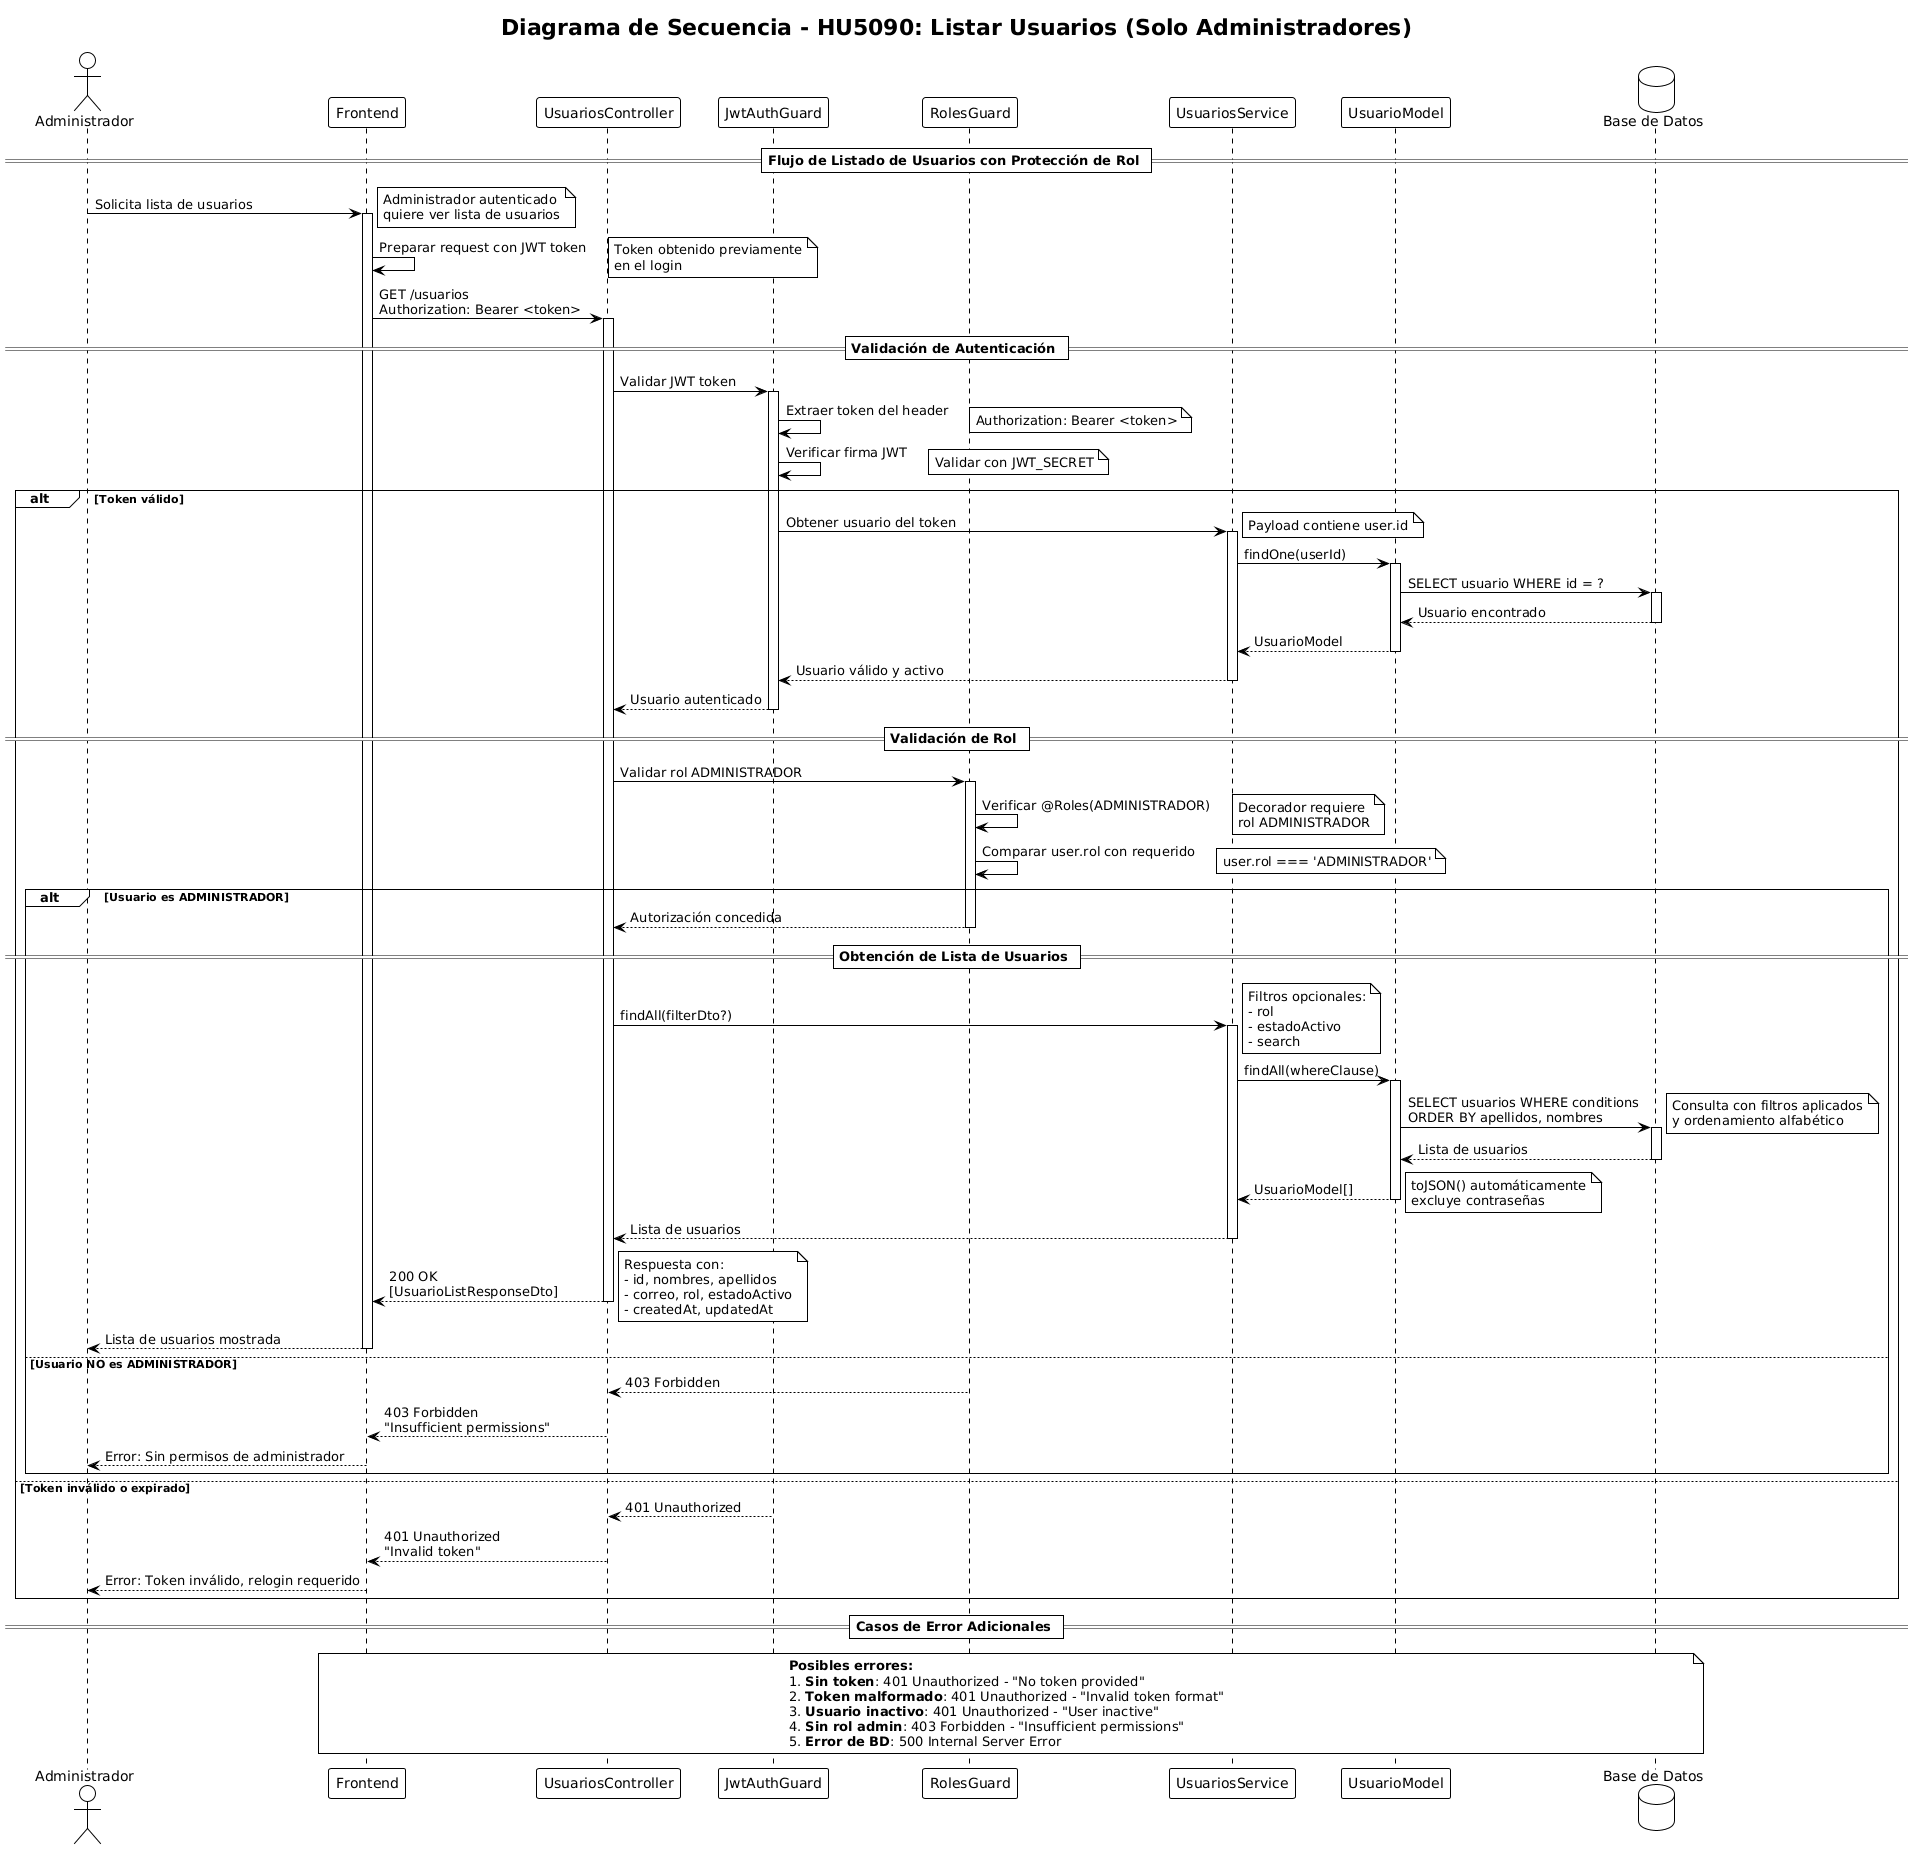

The diagram above was rendered by PlantUML. Its source (embedded in the PNG):
@startuml
!theme plain
title Diagrama de Secuencia - HU5090: Listar Usuarios (Solo Administradores)

actor Administrador as A
participant "Frontend" as F
participant "UsuariosController" as UC
participant "JwtAuthGuard" as JAG
participant "RolesGuard" as RG
participant "UsuariosService" as US
participant "UsuarioModel" as UM
database "Base de Datos" as DB

== Flujo de Listado de Usuarios con Protección de Rol ==

A -> F: Solicita lista de usuarios
activate F
note right: Administrador autenticado\nquiere ver lista de usuarios

F -> F: Preparar request con JWT token
note right: Token obtenido previamente\nen el login

F -> UC: GET /usuarios\nAuthorization: Bearer <token>
activate UC

== Validación de Autenticación ==

UC -> JAG: Validar JWT token
activate JAG

JAG -> JAG: Extraer token del header
note right: Authorization: Bearer <token>

JAG -> JAG: Verificar firma JWT
note right: Validar con JWT_SECRET

alt Token válido
    JAG -> US: Obtener usuario del token
    activate US
    note right: Payload contiene user.id
    
    US -> UM: findOne(userId)
    activate UM
    
    UM -> DB: SELECT usuario WHERE id = ?
    activate DB
    DB --> UM: Usuario encontrado
    deactivate DB
    
    UM --> US: UsuarioModel
    deactivate UM
    
    US --> JAG: Usuario válido y activo
    deactivate US
    
    JAG --> UC: Usuario autenticado
    deactivate JAG
    
    == Validación de Rol ==
    
    UC -> RG: Validar rol ADMINISTRADOR
    activate RG
    
    RG -> RG: Verificar @Roles(ADMINISTRADOR)
    note right: Decorador requiere\nrol ADMINISTRADOR
    
    RG -> RG: Comparar user.rol con requerido
    note right: user.rol === 'ADMINISTRADOR'
    
    alt Usuario es ADMINISTRADOR
        RG --> UC: Autorización concedida
        deactivate RG
        
        == Obtención de Lista de Usuarios ==
        
        UC -> US: findAll(filterDto?)
        activate US
        note right: Filtros opcionales:\n- rol\n- estadoActivo\n- search
        
        US -> UM: findAll(whereClause)
        activate UM
        
        UM -> DB: SELECT usuarios WHERE conditions\nORDER BY apellidos, nombres
        activate DB
        note right: Consulta con filtros aplicados\ny ordenamiento alfabético
        
        DB --> UM: Lista de usuarios
        deactivate DB
        
        UM --> US: UsuarioModel[]
        deactivate UM
        note right: toJSON() automáticamente\nexcluye contraseñas
        
        US --> UC: Lista de usuarios
        deactivate US
        
        UC --> F: 200 OK\n[UsuarioListResponseDto]
        deactivate UC
        note right: Respuesta con:\n- id, nombres, apellidos\n- correo, rol, estadoActivo\n- createdAt, updatedAt
        
        F --> A: Lista de usuarios mostrada
        deactivate F
        
    else Usuario NO es ADMINISTRADOR
        RG --> UC: 403 Forbidden
        deactivate RG
        
        UC --> F: 403 Forbidden\n"Insufficient permissions"
        deactivate UC
        
        F --> A: Error: Sin permisos de administrador
        deactivate F
    end
    
else Token inválido o expirado
    JAG --> UC: 401 Unauthorized
    deactivate JAG
    
    UC --> F: 401 Unauthorized\n"Invalid token"
    deactivate UC
    
    F --> A: Error: Token inválido, relogin requerido
    deactivate F
end

== Casos de Error Adicionales ==

note over F, DB
**Posibles errores:**
1. **Sin token**: 401 Unauthorized - "No token provided"
2. **Token malformado**: 401 Unauthorized - "Invalid token format"
3. **Usuario inactivo**: 401 Unauthorized - "User inactive"
4. **Sin rol admin**: 403 Forbidden - "Insufficient permissions"
5. **Error de BD**: 500 Internal Server Error
end note
@enduml